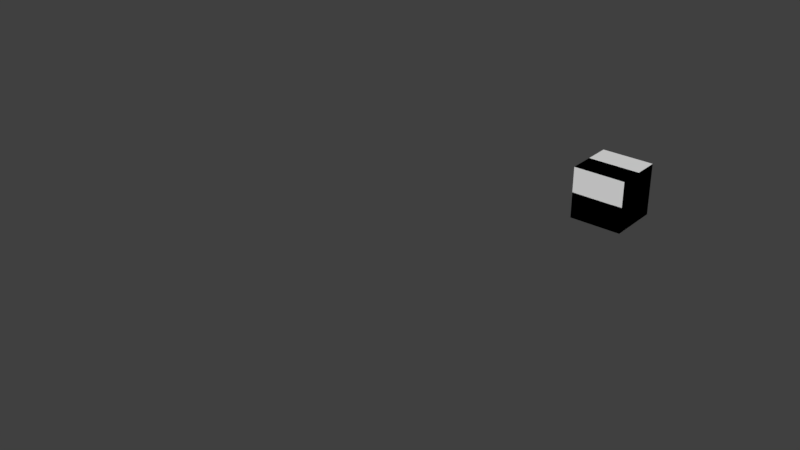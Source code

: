 # Source: nested_bones.test.blend  (saved by Blender 2.78.0; exported with 4.5.12 LTS)
import bpy
from mathutils import Matrix  # noqa: F401  (used for matrix-valued properties, if any)

bpy.ops.wm.read_factory_settings(use_empty=True)
scene = bpy.context.scene
scene.name = 'Scene'

# ---- collections
col_collection_1 = bpy.data.collections.new('Collection 1'); scene.collection.children.link(col_collection_1)
col_collection_2 = bpy.data.collections.new('Collection 2'); scene.collection.children.link(col_collection_2)
col_collection_3 = bpy.data.collections.new('Collection 3'); scene.collection.children.link(col_collection_3)
col_collection_4 = bpy.data.collections.new('Collection 4'); scene.collection.children.link(col_collection_4)

# ---- materials (node trees are filled in below, after node groups)
mat_material = bpy.data.materials.new('Material')
mat_material.alpha_threshold = 0.0
mat_material.use_transparent_shadow = False
mat_material.roughness = 0.5

# ---- material node trees

# ---- world
world_world = bpy.data.worlds.new('World'); scene.world = world_world
world_world.color = (0.05088, 0.05088, 0.05088)
world_world.use_sun_shadow = False
world_world.sun_shadow_jitter_overblur = 0.0
world_world.cycles.sampling_method = 'MANUAL'

# ---- meshes
me_cube_001 = bpy.data.meshes.new('Cube.001')
me_cube_001.from_pydata([(-1.0, -1.0, -1.0), (-1.0, -1.0, 1.0), (-1.0, 1.0, -1.0), (-1.0, 1.0, 1.0), (1.0, -1.0, -1.0), (1.0, -1.0, 1.0), (1.0, 1.0, -1.0), (1.0, 1.0, 1.0)], [], [(0, 1, 3, 2), (2, 3, 7, 6), (6, 7, 5, 4), (4, 5, 1, 0), (2, 6, 4, 0), (7, 3, 1, 5)])
me_cube_001.materials.append(mat_material)
me_cube_001.use_remesh_preserve_volume = False
me_cube_001.use_remesh_preserve_attributes = False
me_cube_001.use_mirror_vertex_groups = False
me_cube_001.update()
me_cube_000 = bpy.data.meshes.new('Cube.000')
me_cube_000.from_pydata([(-1.0, -1.0, -1.0), (-1.0, -1.0, 1.0), (-1.0, 1.0, -1.0), (-1.0, 1.0, 1.0), (1.0, -1.0, -1.0), (1.0, -1.0, 1.0), (1.0, 1.0, -1.0), (1.0, 1.0, 1.0)], [], [(0, 1, 3, 2), (2, 3, 7, 6), (6, 7, 5, 4), (4, 5, 1, 0), (2, 6, 4, 0), (7, 3, 1, 5)])
me_cube_000.materials.append(mat_material)
me_cube_000.use_remesh_preserve_volume = False
me_cube_000.use_remesh_preserve_attributes = False
me_cube_000.use_mirror_vertex_groups = False
me_cube_000.update()
me_cube_004 = bpy.data.meshes.new('Cube.004')
me_cube_004.from_pydata([(-1.0, -1.0, -1.0), (-1.0, -1.0, 1.0), (-1.0, 1.0, -1.0), (-1.0, 1.0, 1.0), (1.0, -1.0, -1.0), (1.0, -1.0, 1.0), (1.0, 1.0, -1.0), (1.0, 1.0, 1.0)], [], [(0, 1, 3, 2), (2, 3, 7, 6), (6, 7, 5, 4), (4, 5, 1, 0), (2, 6, 4, 0), (7, 3, 1, 5)])
me_cube_004.materials.append(mat_material)
me_cube_004.use_remesh_preserve_volume = False
me_cube_004.use_remesh_preserve_attributes = False
me_cube_004.use_mirror_vertex_groups = False
me_cube_004.update()
me_cube_003 = bpy.data.meshes.new('Cube.003')
me_cube_003.from_pydata([(-1.0, -1.0, -1.0), (-1.0, -1.0, 1.0), (-1.0, 1.0, -1.0), (-1.0, 1.0, 1.0), (1.0, -1.0, -1.0), (1.0, -1.0, 1.0), (1.0, 1.0, -1.0), (1.0, 1.0, 1.0)], [], [(0, 1, 3, 2), (2, 3, 7, 6), (6, 7, 5, 4), (4, 5, 1, 0), (2, 6, 4, 0), (7, 3, 1, 5)])
me_cube_003.materials.append(mat_material)
me_cube_003.use_remesh_preserve_volume = False
me_cube_003.use_remesh_preserve_attributes = False
me_cube_003.use_mirror_vertex_groups = False
me_cube_003.update()
me_cube = bpy.data.meshes.new('Cube')
me_cube.from_pydata([(-1.0, -1.0, -1.0), (-1.0, -1.0, 1.0), (-1.0, 1.0, -1.0), (-1.0, 1.0, 1.0), (1.0, -1.0, -1.0), (1.0, -1.0, 1.0), (1.0, 1.0, -1.0), (1.0, 1.0, 1.0)], [], [(0, 1, 3, 2), (2, 3, 7, 6), (6, 7, 5, 4), (4, 5, 1, 0), (2, 6, 4, 0), (7, 3, 1, 5)])
me_cube.materials.append(mat_material)
me_cube.use_remesh_preserve_volume = False
me_cube.use_remesh_preserve_attributes = False
me_cube.use_mirror_vertex_groups = False
me_cube.update()
me_cube_002 = bpy.data.meshes.new('Cube.002')
me_cube_002.from_pydata([(-1.0, -1.0, -1.0), (-1.0, -1.0, 1.0), (-1.0, 1.0, -1.0), (-1.0, 1.0, 1.0), (1.0, -1.0, -1.0), (1.0, -1.0, 1.0), (1.0, 1.0, -1.0), (1.0, 1.0, 1.0)], [], [(0, 1, 3, 2), (2, 3, 7, 6), (6, 7, 5, 4), (4, 5, 1, 0), (2, 6, 4, 0), (7, 3, 1, 5)])
me_cube_002.materials.append(mat_material)
me_cube_002.use_remesh_preserve_volume = False
me_cube_002.use_remesh_preserve_attributes = False
me_cube_002.use_mirror_vertex_groups = False
me_cube_002.update()
me_cube_015 = bpy.data.meshes.new('Cube.015')
me_cube_015.from_pydata([(-1.0, -1.0, -1.0), (-1.0, -1.0, 1.0), (-1.0, 1.0, -1.0), (-1.0, 1.0, 1.0), (1.0, -1.0, -1.0), (1.0, -1.0, 1.0), (1.0, 1.0, -1.0), (1.0, 1.0, 1.0)], [], [(0, 1, 3, 2), (2, 3, 7, 6), (6, 7, 5, 4), (4, 5, 1, 0), (2, 6, 4, 0), (7, 3, 1, 5)])
me_cube_015.materials.append(mat_material)
me_cube_015.use_remesh_preserve_volume = False
me_cube_015.use_remesh_preserve_attributes = False
me_cube_015.use_mirror_vertex_groups = False
me_cube_015.update()
me_cube_014 = bpy.data.meshes.new('Cube.014')
me_cube_014.from_pydata([(-1.0, -1.0, -1.0), (-1.0, -1.0, 1.0), (-1.0, 1.0, -1.0), (-1.0, 1.0, 1.0), (1.0, -1.0, -1.0), (1.0, -1.0, 1.0), (1.0, 1.0, -1.0), (1.0, 1.0, 1.0)], [], [(0, 1, 3, 2), (2, 3, 7, 6), (6, 7, 5, 4), (4, 5, 1, 0), (2, 6, 4, 0), (7, 3, 1, 5)])
me_cube_014.materials.append(mat_material)
me_cube_014.use_remesh_preserve_volume = False
me_cube_014.use_remesh_preserve_attributes = False
me_cube_014.use_mirror_vertex_groups = False
me_cube_014.update()
me_cube_010 = bpy.data.meshes.new('Cube.010')
me_cube_010.from_pydata([(-1.0, -1.0, -1.0), (-1.0, -1.0, 1.0), (-1.0, 1.0, -1.0), (-1.0, 1.0, 1.0), (1.0, -1.0, -1.0), (1.0, -1.0, 1.0), (1.0, 1.0, -1.0), (1.0, 1.0, 1.0)], [], [(0, 1, 3, 2), (2, 3, 7, 6), (6, 7, 5, 4), (4, 5, 1, 0), (2, 6, 4, 0), (7, 3, 1, 5)])
me_cube_010.materials.append(mat_material)
me_cube_010.use_remesh_preserve_volume = False
me_cube_010.use_remesh_preserve_attributes = False
me_cube_010.use_mirror_vertex_groups = False
me_cube_010.update()
me_cube_009 = bpy.data.meshes.new('Cube.009')
me_cube_009.from_pydata([(-1.0, -1.0, -1.0), (-1.0, -1.0, 1.0), (-1.0, 1.0, -1.0), (-1.0, 1.0, 1.0), (1.0, -1.0, -1.0), (1.0, -1.0, 1.0), (1.0, 1.0, -1.0), (1.0, 1.0, 1.0)], [], [(0, 1, 3, 2), (2, 3, 7, 6), (6, 7, 5, 4), (4, 5, 1, 0), (2, 6, 4, 0), (7, 3, 1, 5)])
me_cube_009.materials.append(mat_material)
me_cube_009.use_remesh_preserve_volume = False
me_cube_009.use_remesh_preserve_attributes = False
me_cube_009.use_mirror_vertex_groups = False
me_cube_009.update()
me_cube_008 = bpy.data.meshes.new('Cube.008')
me_cube_008.from_pydata([(-1.0, -1.0, -1.0), (-1.0, -1.0, 1.0), (-1.0, 1.0, -1.0), (-1.0, 1.0, 1.0), (1.0, -1.0, -1.0), (1.0, -1.0, 1.0), (1.0, 1.0, -1.0), (1.0, 1.0, 1.0)], [], [(0, 1, 3, 2), (2, 3, 7, 6), (6, 7, 5, 4), (4, 5, 1, 0), (2, 6, 4, 0), (7, 3, 1, 5)])
me_cube_008.materials.append(mat_material)
me_cube_008.use_remesh_preserve_volume = False
me_cube_008.use_remesh_preserve_attributes = False
me_cube_008.use_mirror_vertex_groups = False
me_cube_008.update()
me_cube_007 = bpy.data.meshes.new('Cube.007')
me_cube_007.from_pydata([(-1.0, -1.0, -1.0), (-1.0, -1.0, 1.0), (-1.0, 1.0, -1.0), (-1.0, 1.0, 1.0), (1.0, -1.0, -1.0), (1.0, -1.0, 1.0), (1.0, 1.0, -1.0), (1.0, 1.0, 1.0)], [], [(0, 1, 3, 2), (2, 3, 7, 6), (6, 7, 5, 4), (4, 5, 1, 0), (2, 6, 4, 0), (7, 3, 1, 5)])
me_cube_007.materials.append(mat_material)
me_cube_007.use_remesh_preserve_volume = False
me_cube_007.use_remesh_preserve_attributes = False
me_cube_007.use_mirror_vertex_groups = False
me_cube_007.update()
me_cube_006 = bpy.data.meshes.new('Cube.006')
me_cube_006.from_pydata([(-1.0, -1.0, -1.0), (-1.0, -1.0, 1.0), (-1.0, 1.0, -1.0), (-1.0, 1.0, 1.0), (1.0, -1.0, -1.0), (1.0, -1.0, 1.0), (1.0, 1.0, -1.0), (1.0, 1.0, 1.0)], [], [(0, 1, 3, 2), (2, 3, 7, 6), (6, 7, 5, 4), (4, 5, 1, 0), (2, 6, 4, 0), (7, 3, 1, 5)])
me_cube_006.materials.append(mat_material)
me_cube_006.use_remesh_preserve_volume = False
me_cube_006.use_remesh_preserve_attributes = False
me_cube_006.use_mirror_vertex_groups = False
me_cube_006.update()
arm_armature = bpy.data.armatures.new('Armature')  # bones are not reproduced
arm_armature_001 = bpy.data.armatures.new('Armature.001')  # bones are not reproduced
arm_armature_002 = bpy.data.armatures.new('Armature.002')  # bones are not reproduced
arm_armature_003 = bpy.data.armatures.new('Armature.003')  # bones are not reproduced

# ---- objects
ob_1_armature_child_bones_one_leaf_mesh = bpy.data.objects.new('1_Armature_child_bones_one_leaf_mesh', arm_armature)
ob_1_cube_2_leaf = bpy.data.objects.new('1_Cube_2_leaf', me_cube_001)
ob_2_armature_child_bones_mesh_on_each = bpy.data.objects.new('2_Armature_child_bones_mesh_on_each', arm_armature_001)
ob_2_cube_3_leaf = bpy.data.objects.new('2_Cube_3_leaf', me_cube_000)
ob_2_cube_1_2 = bpy.data.objects.new('2_Cube_1_2', me_cube_004)
ob_2_cube_2_3 = bpy.data.objects.new('2_Cube_2_3', me_cube_003)
ob_3_armature_multiple_arms_one_leaf_mesh = bpy.data.objects.new('3_Armature_multiple_arms_one_leaf_mesh', arm_armature_002)
ob_3_cube_a_1_leaf = bpy.data.objects.new('3_Cube_a_1_leaf', me_cube)
ob_3_cube_b_1_leaf = bpy.data.objects.new('3_Cube_b_1_leaf', me_cube_002)
ob_4_armature_multiple_arms_child_bones_on_each = bpy.data.objects.new('4_Armature_multiple_arms_child_bones_on_each', arm_armature_003)
ob_4_cube_root = bpy.data.objects.new('4_Cube_root', me_cube_015)
ob_4_cube_b_1_2 = bpy.data.objects.new('4_Cube_b_1_2', me_cube_014)
ob_4_cube_bb_1_leaf = bpy.data.objects.new('4_Cube_bb_1_leaf', me_cube_010)
ob_4_cube_ba_1_leaf = bpy.data.objects.new('4_Cube_ba_1_leaf', me_cube_009)
ob_4_cube_a_1_2 = bpy.data.objects.new('4_Cube_a_1_2', me_cube_008)
ob_4_cube_a_2_leaf = bpy.data.objects.new('4_Cube_a_2_leaf', me_cube_007)
ob_4_cube_b_2_split = bpy.data.objects.new('4_Cube_b_2_split', me_cube_006)

# ---- transforms, parenting, visibility, modifiers, constraints
ob_1_armature_child_bones_one_leaf_mesh.location = (0.0, 0.0, 0.0)
ob_1_armature_child_bones_one_leaf_mesh.lineart.crease_threshold = 0.0
ob_1_cube_2_leaf.parent = ob_1_armature_child_bones_one_leaf_mesh
ob_1_cube_2_leaf.location = (0.0, 0.0, 0.0)
ob_1_cube_2_leaf.scale = (0.25, 0.25, 0.25)
ob_1_cube_2_leaf.lineart.crease_threshold = 0.0
ob_2_armature_child_bones_mesh_on_each.location = (0.0, 0.0, 0.0)
ob_2_armature_child_bones_mesh_on_each.lineart.crease_threshold = 0.0
ob_2_cube_3_leaf.parent = ob_2_armature_child_bones_mesh_on_each
ob_2_cube_3_leaf.location = (0.0, 0.0, 0.0)
ob_2_cube_3_leaf.scale = (0.25, 0.25, 0.25)
ob_2_cube_3_leaf.lineart.crease_threshold = 0.0
ob_2_cube_1_2.parent = ob_2_armature_child_bones_mesh_on_each
ob_2_cube_1_2.location = (0.0, 0.0, 0.0)
ob_2_cube_1_2.rotation_euler = (1.571, -0.0, 0.0)
ob_2_cube_1_2.scale = (0.25, 0.25, 0.25)
ob_2_cube_1_2.lineart.crease_threshold = 0.0
ob_2_cube_2_3.parent = ob_2_armature_child_bones_mesh_on_each
ob_2_cube_2_3.location = (0.0, 0.0, 0.0)
ob_2_cube_2_3.scale = (0.25, 0.25, 0.25)
ob_2_cube_2_3.lineart.crease_threshold = 0.0
ob_3_armature_multiple_arms_one_leaf_mesh.location = (0.0, 0.0, 0.0)
ob_3_armature_multiple_arms_one_leaf_mesh.lineart.crease_threshold = 0.0
ob_3_cube_a_1_leaf.parent = ob_3_armature_multiple_arms_one_leaf_mesh
ob_3_cube_a_1_leaf.location = (0.0, 0.0, 0.0)
ob_3_cube_a_1_leaf.scale = (0.25, 0.25, 0.25)
ob_3_cube_a_1_leaf.lineart.crease_threshold = 0.0
ob_3_cube_b_1_leaf.parent = ob_3_armature_multiple_arms_one_leaf_mesh
ob_3_cube_b_1_leaf.location = (0.0, -2.98e-08, 0.0)
ob_3_cube_b_1_leaf.scale = (0.25, 0.25, 0.25)
ob_3_cube_b_1_leaf.lineart.crease_threshold = 0.0
ob_4_armature_multiple_arms_child_bones_on_each.location = (0.0, 0.0, 0.0)
ob_4_armature_multiple_arms_child_bones_on_each.lineart.crease_threshold = 0.0
ob_4_cube_root.parent = ob_4_armature_multiple_arms_child_bones_on_each
ob_4_cube_root.location = (0.0, -2.98e-08, 0.0)
ob_4_cube_root.scale = (0.25, 0.25, 0.25)
ob_4_cube_root.lineart.crease_threshold = 0.0
ob_4_cube_b_1_2.parent = ob_4_armature_multiple_arms_child_bones_on_each
ob_4_cube_b_1_2.location = (0.0, -2.98e-08, 0.0)
ob_4_cube_b_1_2.scale = (0.25, 0.25, 0.25)
ob_4_cube_b_1_2.lineart.crease_threshold = 0.0
ob_4_cube_bb_1_leaf.parent = ob_4_armature_multiple_arms_child_bones_on_each
ob_4_cube_bb_1_leaf.location = (0.0, -2.98e-08, 0.0)
ob_4_cube_bb_1_leaf.scale = (0.25, 0.25, 0.25)
ob_4_cube_bb_1_leaf.lineart.crease_threshold = 0.0
ob_4_cube_ba_1_leaf.parent = ob_4_armature_multiple_arms_child_bones_on_each
ob_4_cube_ba_1_leaf.location = (0.0, -2.98e-08, 0.0)
ob_4_cube_ba_1_leaf.scale = (0.25, 0.25, 0.25)
ob_4_cube_ba_1_leaf.lineart.crease_threshold = 0.0
ob_4_cube_a_1_2.parent = ob_4_armature_multiple_arms_child_bones_on_each
ob_4_cube_a_1_2.location = (0.0, 0.0, 0.0)
ob_4_cube_a_1_2.scale = (0.25, 0.25, 0.25)
ob_4_cube_a_1_2.lineart.crease_threshold = 0.0
ob_4_cube_a_2_leaf.parent = ob_4_armature_multiple_arms_child_bones_on_each
ob_4_cube_a_2_leaf.location = (0.0, 0.0, 0.0)
ob_4_cube_a_2_leaf.scale = (0.25, 0.25, 0.25)
ob_4_cube_a_2_leaf.lineart.crease_threshold = 0.0
ob_4_cube_b_2_split.parent = ob_4_armature_multiple_arms_child_bones_on_each
ob_4_cube_b_2_split.location = (0.0, -2.98e-08, 0.0)
ob_4_cube_b_2_split.scale = (0.25, 0.25, 0.25)
ob_4_cube_b_2_split.lineart.crease_threshold = 0.0

# ---- collection membership
col_collection_1.objects.link(ob_1_armature_child_bones_one_leaf_mesh)
col_collection_1.objects.link(ob_1_cube_2_leaf)
col_collection_2.objects.link(ob_2_armature_child_bones_mesh_on_each)
col_collection_2.objects.link(ob_2_cube_3_leaf)
col_collection_2.objects.link(ob_2_cube_1_2)
col_collection_2.objects.link(ob_2_cube_2_3)
col_collection_3.objects.link(ob_3_armature_multiple_arms_one_leaf_mesh)
col_collection_3.objects.link(ob_3_cube_a_1_leaf)
col_collection_3.objects.link(ob_3_cube_b_1_leaf)
col_collection_4.objects.link(ob_4_armature_multiple_arms_child_bones_on_each)
col_collection_4.objects.link(ob_4_cube_root)
col_collection_4.objects.link(ob_4_cube_b_1_2)
col_collection_4.objects.link(ob_4_cube_bb_1_leaf)
col_collection_4.objects.link(ob_4_cube_ba_1_leaf)
col_collection_4.objects.link(ob_4_cube_a_1_2)
col_collection_4.objects.link(ob_4_cube_a_2_leaf)
col_collection_4.objects.link(ob_4_cube_b_2_split)

# ---- scene / render settings (as saved in the file)
scene.frame_start = 1; scene.frame_end = 250; scene.frame_set(2)
scene.render.engine = 'BLENDER_EEVEE_NEXT'
scene.render.resolution_percentage = 50
scene.render.dither_intensity = 0.0
scene.cycles.use_denoising = False
scene.cycles.samples = 128
scene.cycles.sampling_pattern = 'TABULATED_SOBOL'
scene.cycles.light_sampling_threshold = 0.0
scene.cycles.use_adaptive_sampling = False
scene.cycles.use_light_tree = False
scene.cycles.blur_glossy = 0.0
scene.cycles.sample_clamp_indirect = 0.0
scene.view_settings.view_transform = 'Standard'
bpy.context.view_layer.update()

# ---- added for rendering (the .blend has no active camera and no usable light): camera, sun
cam_auto = bpy.data.cameras.new('AutoCamera')
cam_auto.lens = 50.0
cam_auto.sensor_width = 36.0
cam_auto.clip_end = 1000.0
ob_auto_camera = bpy.data.objects.new('AutoCamera', cam_auto)
scene.collection.objects.link(ob_auto_camera)
ob_auto_camera.location = (4.30009, -8.11024, 4.25772)
ob_auto_camera.rotation_euler = (1.09748, -7.21219e-08, 0.694738)
scene.camera = ob_auto_camera
light_auto_sun = bpy.data.lights.new('AutoSun', 'SUN')
light_auto_sun.energy = 3.0
light_auto_sun.angle = 0.0523599
ob_auto_sun = bpy.data.objects.new('AutoSun', light_auto_sun)
scene.collection.objects.link(ob_auto_sun)
ob_auto_sun.rotation_euler = (0.872665, 0.174533, 0.523599)
bpy.context.view_layer.update()
